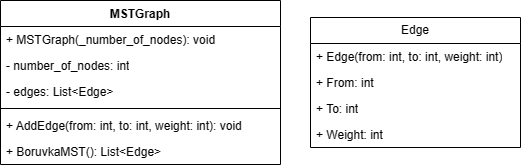

The diagram above was exported from draw.io. Its source (the exported page's mxGraphModel, read from the mxfile embedded in the PNG):
<mxGraphModel dx="2074" dy="1148" grid="1" gridSize="10" guides="1" tooltips="1" connect="1" arrows="1" fold="1" page="1" pageScale="1" pageWidth="850" pageHeight="1100" math="0" shadow="0">
  <root>
    <mxCell id="0" />
    <mxCell id="1" parent="0" />
    <mxCell id="75Xo-kLgbw_00VTgwqtb-4" value="Edge" style="swimlane;fontStyle=0;childLayout=stackLayout;horizontal=1;startSize=26;fillColor=none;horizontalStack=0;resizeParent=1;resizeParentMax=0;resizeLast=0;collapsible=1;marginBottom=0;whiteSpace=wrap;html=1;" vertex="1" parent="1">
      <mxGeometry x="540" y="67" width="210" height="130" as="geometry" />
    </mxCell>
    <mxCell id="75Xo-kLgbw_00VTgwqtb-17" value="+ Edge(from: int, to: int, weight: int)" style="text;strokeColor=none;fillColor=none;align=left;verticalAlign=top;spacingLeft=4;spacingRight=4;overflow=hidden;rotatable=0;points=[[0,0.5],[1,0.5]];portConstraint=eastwest;whiteSpace=wrap;html=1;" vertex="1" parent="75Xo-kLgbw_00VTgwqtb-4">
      <mxGeometry y="26" width="210" height="26" as="geometry" />
    </mxCell>
    <mxCell id="75Xo-kLgbw_00VTgwqtb-5" value="+ From: int" style="text;strokeColor=none;fillColor=none;align=left;verticalAlign=top;spacingLeft=4;spacingRight=4;overflow=hidden;rotatable=0;points=[[0,0.5],[1,0.5]];portConstraint=eastwest;whiteSpace=wrap;html=1;" vertex="1" parent="75Xo-kLgbw_00VTgwqtb-4">
      <mxGeometry y="52" width="210" height="26" as="geometry" />
    </mxCell>
    <mxCell id="75Xo-kLgbw_00VTgwqtb-6" value="+ To: int" style="text;strokeColor=none;fillColor=none;align=left;verticalAlign=top;spacingLeft=4;spacingRight=4;overflow=hidden;rotatable=0;points=[[0,0.5],[1,0.5]];portConstraint=eastwest;whiteSpace=wrap;html=1;" vertex="1" parent="75Xo-kLgbw_00VTgwqtb-4">
      <mxGeometry y="78" width="210" height="26" as="geometry" />
    </mxCell>
    <mxCell id="75Xo-kLgbw_00VTgwqtb-7" value="+ Weight: int" style="text;strokeColor=none;fillColor=none;align=left;verticalAlign=top;spacingLeft=4;spacingRight=4;overflow=hidden;rotatable=0;points=[[0,0.5],[1,0.5]];portConstraint=eastwest;whiteSpace=wrap;html=1;" vertex="1" parent="75Xo-kLgbw_00VTgwqtb-4">
      <mxGeometry y="104" width="210" height="26" as="geometry" />
    </mxCell>
    <mxCell id="75Xo-kLgbw_00VTgwqtb-8" value="MSTGraph" style="swimlane;fontStyle=1;align=center;verticalAlign=top;childLayout=stackLayout;horizontal=1;startSize=26;horizontalStack=0;resizeParent=1;resizeParentMax=0;resizeLast=0;collapsible=1;marginBottom=0;whiteSpace=wrap;html=1;" vertex="1" parent="1">
      <mxGeometry x="230" y="50" width="280" height="164" as="geometry" />
    </mxCell>
    <mxCell id="75Xo-kLgbw_00VTgwqtb-15" value="+ MSTGraph(_number_of_nodes): void" style="text;strokeColor=none;fillColor=none;align=left;verticalAlign=top;spacingLeft=4;spacingRight=4;overflow=hidden;rotatable=0;points=[[0,0.5],[1,0.5]];portConstraint=eastwest;whiteSpace=wrap;html=1;" vertex="1" parent="75Xo-kLgbw_00VTgwqtb-8">
      <mxGeometry y="26" width="280" height="26" as="geometry" />
    </mxCell>
    <mxCell id="75Xo-kLgbw_00VTgwqtb-12" value="- number_of_nodes: int" style="text;strokeColor=none;fillColor=none;align=left;verticalAlign=top;spacingLeft=4;spacingRight=4;overflow=hidden;rotatable=0;points=[[0,0.5],[1,0.5]];portConstraint=eastwest;whiteSpace=wrap;html=1;" vertex="1" parent="75Xo-kLgbw_00VTgwqtb-8">
      <mxGeometry y="52" width="280" height="26" as="geometry" />
    </mxCell>
    <mxCell id="75Xo-kLgbw_00VTgwqtb-13" value="- edges: List&amp;lt;Edge&amp;gt;" style="text;strokeColor=none;fillColor=none;align=left;verticalAlign=top;spacingLeft=4;spacingRight=4;overflow=hidden;rotatable=0;points=[[0,0.5],[1,0.5]];portConstraint=eastwest;whiteSpace=wrap;html=1;" vertex="1" parent="75Xo-kLgbw_00VTgwqtb-8">
      <mxGeometry y="78" width="280" height="26" as="geometry" />
    </mxCell>
    <mxCell id="75Xo-kLgbw_00VTgwqtb-10" value="" style="line;strokeWidth=1;fillColor=none;align=left;verticalAlign=middle;spacingTop=-1;spacingLeft=3;spacingRight=3;rotatable=0;labelPosition=right;points=[];portConstraint=eastwest;strokeColor=inherit;" vertex="1" parent="75Xo-kLgbw_00VTgwqtb-8">
      <mxGeometry y="104" width="280" height="8" as="geometry" />
    </mxCell>
    <mxCell id="75Xo-kLgbw_00VTgwqtb-18" value="+ AddEdge(from: int, to: int, weight: int): void" style="text;strokeColor=none;fillColor=none;align=left;verticalAlign=top;spacingLeft=4;spacingRight=4;overflow=hidden;rotatable=0;points=[[0,0.5],[1,0.5]];portConstraint=eastwest;whiteSpace=wrap;html=1;" vertex="1" parent="75Xo-kLgbw_00VTgwqtb-8">
      <mxGeometry y="112" width="280" height="26" as="geometry" />
    </mxCell>
    <mxCell id="75Xo-kLgbw_00VTgwqtb-11" value="+ BoruvkaMST(): List&amp;lt;Edge&amp;gt;" style="text;strokeColor=none;fillColor=none;align=left;verticalAlign=top;spacingLeft=4;spacingRight=4;overflow=hidden;rotatable=0;points=[[0,0.5],[1,0.5]];portConstraint=eastwest;whiteSpace=wrap;html=1;" vertex="1" parent="75Xo-kLgbw_00VTgwqtb-8">
      <mxGeometry y="138" width="280" height="26" as="geometry" />
    </mxCell>
  </root>
</mxGraphModel>